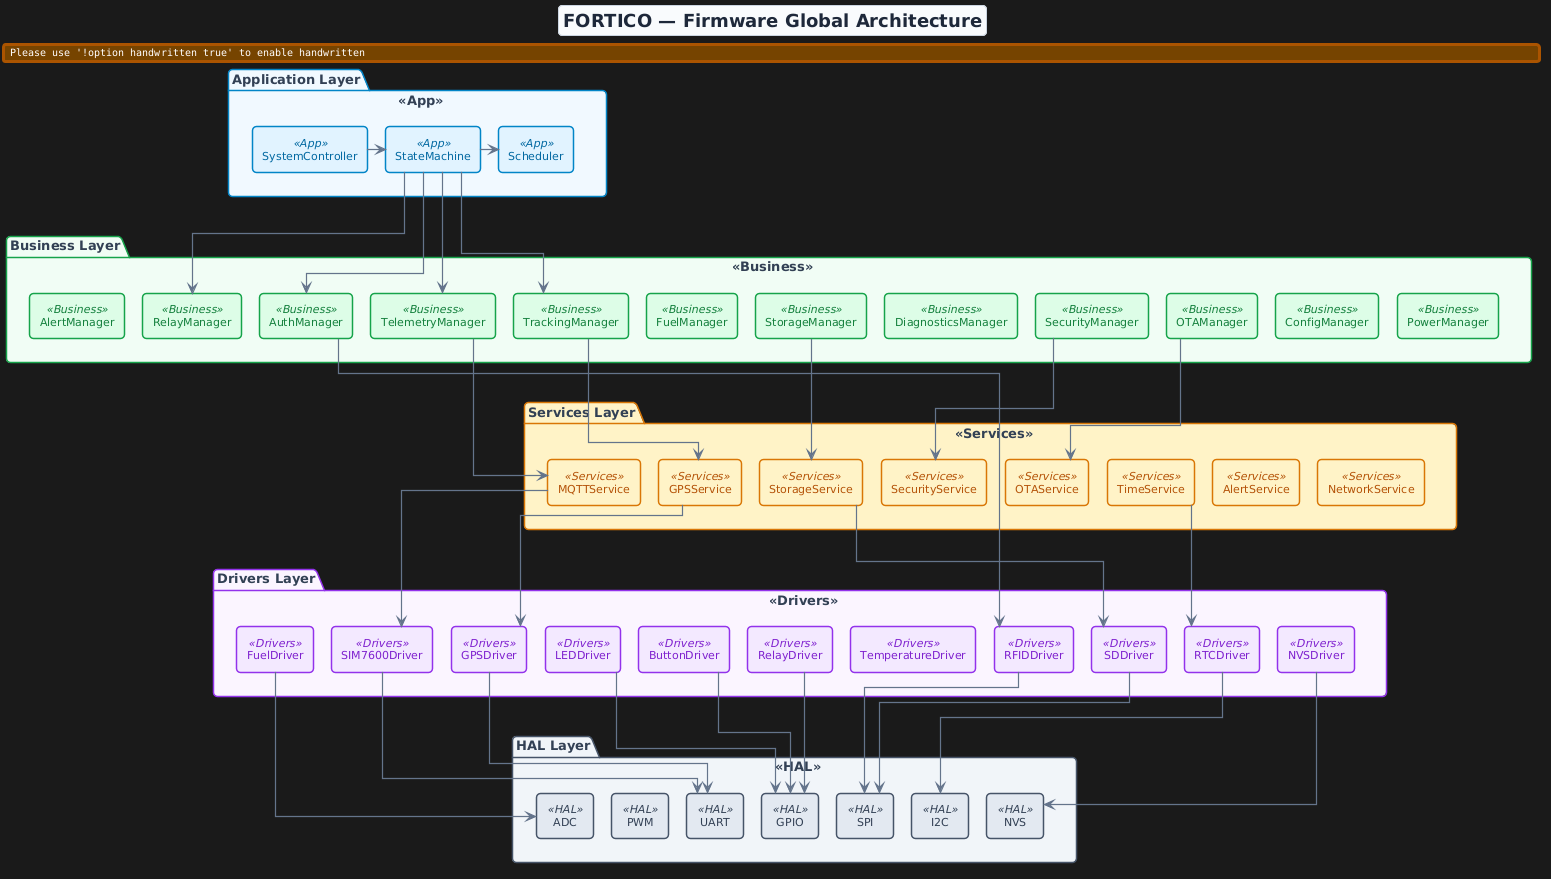

The diagram above was rendered by PlantUML. Its source (embedded in the PNG):
@startuml
' ==========================================
' STYLES ET THEME
' ==========================================
skinparam handwritten false
skinparam shadowing false
skinparam roundCorner 8
skinparam componentStyle rectangle
skinparam linetype ortho

' Polices
skinparam defaultFontName "Segoe UI", "Helvetica", "Arial"
skinparam defaultFontSize 12

' Couleurs globales
skinparam TitleFontSize 18
skinparam TitleFontColor #1E293B
skinparam TitleBackgroundColor #F8FAFC
skinparam TitleBorderColor #CBD5E1
skinparam TitleBorderThickness 1

skinparam package {
    BorderColor #94A3B8
    FontColor #334155
    FontStyle bold
    FontSize 13
}

' Thème des composants par couche
skinparam component {
    BackgroundColor #FFFFFF
    BorderThickness 1.5
    FontSize 11
}

' Définition des couleurs spécifiques par couche
skinparam package<<App>> {
    BackgroundColor #F0F9FF
    BorderColor #0284C7
}
skinparam component<<App>> {
    BorderColor #0284C7
    FontColor #0369A1
    BackgroundColor #E0F2FE
}

skinparam package<<Business>> {
    BackgroundColor #F0FDF4
    BorderColor #16A34A
}
skinparam component<<Business>> {
    BorderColor #16A34A
    FontColor #15803D
    BackgroundColor #DCFCE7
}

skinparam package<<Services>> {
    BackgroundColor #FEF3C7
    BorderColor #D97706
}
skinparam component<<Services>> {
    BorderColor #D97706
    FontColor #B45309
    BackgroundColor #FEF3C7
}

skinparam package<<Drivers>> {
    BackgroundColor #FAF5FF
    BorderColor #9333EA
}
skinparam component<<Drivers>> {
    BorderColor #9333EA
    FontColor #7E22CE
    BackgroundColor #F3E8FF
}

skinparam package<<HAL>> {
    BackgroundColor #F1F5F9
    BorderColor #475569
}
skinparam component<<HAL>> {
    BorderColor #475569
    FontColor #334155
    BackgroundColor #E2E8F0
}

' Flèches
skinparam ArrowColor #64748B
skinparam ArrowThickness 1.2

' Espacement
skinparam nodesep 18
skinparam ranksep 35

title  <b>FORTICO</b> — Firmware Global Architecture 

' ==========================================
' COMPOSANTS & PACKAGES
' ==========================================

package "Application Layer" <<App>> {
    component SystemController <<App>>
    component StateMachine <<App>>
    component Scheduler <<App>>
    
    SystemController -right-> StateMachine
    StateMachine -right-> Scheduler
}

package "Business Layer" <<Business>> {
    component AuthManager <<Business>>
    component TrackingManager <<Business>>
    component FuelManager <<Business>>
    component RelayManager <<Business>>
    component AlertManager <<Business>>
    component TelemetryManager <<Business>>
    component StorageManager <<Business>>
    component DiagnosticsManager <<Business>>
    component SecurityManager <<Business>>
    component OTAManager <<Business>>
    component ConfigManager <<Business>>
    component PowerManager <<Business>>
    
    ' Alignement interne
    AuthManager -[hidden]right-> TrackingManager
    TrackingManager -[hidden]right-> FuelManager
    FuelManager -[hidden]right-> RelayManager
    AlertManager -[hidden]right-> TelemetryManager
    TelemetryManager -[hidden]right-> StorageManager
    StorageManager -[hidden]right-> DiagnosticsManager
    SecurityManager -[hidden]right-> OTAManager
    OTAManager -[hidden]right-> ConfigManager
    ConfigManager -[hidden]right-> PowerManager
}

package "Services Layer" <<Services>> {
    component MQTTService <<Services>>
    component GPSService <<Services>>
    component StorageService <<Services>>
    component OTAService <<Services>>
    component SecurityService <<Services>>
    component TimeService <<Services>>
    component AlertService <<Services>>
    component NetworkService <<Services>>

    ' Alignement interne
    MQTTService -[hidden]right-> GPSService
    GPSService -[hidden]right-> StorageService
    StorageService -[hidden]right-> OTAService
    SecurityService -[hidden]right-> TimeService
    TimeService -[hidden]right-> AlertService
    AlertService -[hidden]right-> NetworkService
}

package "Drivers Layer" <<Drivers>> {
    component GPSDriver <<Drivers>>
    component RFIDDriver <<Drivers>>
    component SIM7600Driver <<Drivers>>
    component RTCDriver <<Drivers>>
    component RelayDriver <<Drivers>>
    component FuelDriver <<Drivers>>
    component SDDriver <<Drivers>>
    component LEDDriver <<Drivers>>
    component ButtonDriver <<Drivers>>
    component TemperatureDriver <<Drivers>>
    component NVSDriver <<Drivers>>

    ' Alignement interne
    GPSDriver -[hidden]right-> RFIDDriver
    RFIDDriver -[hidden]right-> SIM7600Driver
    SIM7600Driver -[hidden]right-> RTCDriver
    RelayDriver -[hidden]right-> FuelDriver
    FuelDriver -[hidden]right-> SDDriver
    SDDriver -[hidden]right-> LEDDriver
    ButtonDriver -[hidden]right-> TemperatureDriver
    TemperatureDriver -[hidden]right-> NVSDriver
}

package "HAL Layer" <<HAL>> {
    component GPIO <<HAL>>
    component UART <<HAL>>
    component SPI <<HAL>>
    component I2C <<HAL>>
    component ADC <<HAL>>
    component PWM <<HAL>>
    component NVS <<HAL>>

    ' Alignement interne
    GPIO -[hidden]right-> UART
    UART -[hidden]right-> SPI
    SPI -[hidden]right-> I2C
    I2C -[hidden]right-> ADC
    ADC -[hidden]right-> PWM
    PWM -[hidden]right-> NVS
}

' Force le rangement vertical strict des couches
"Application Layer" -[hidden]down-> "Business Layer"
"Business Layer" -[hidden]down-> "Services Layer"
"Services Layer" -[hidden]down-> "Drivers Layer"
"Drivers Layer" -[hidden]down-> "HAL Layer"

' ==========================================
' RELATIONS
' ==========================================

' App -> Business
StateMachine --> AuthManager
StateMachine --> TrackingManager
StateMachine --> RelayManager
StateMachine --> TelemetryManager

' Business -> Services / Drivers
AuthManager --> RFIDDriver
TrackingManager --> GPSService
TelemetryManager --> MQTTService
StorageManager --> StorageService
OTAManager --> OTAService
SecurityManager --> SecurityService

' Services -> Drivers
GPSService --> GPSDriver
MQTTService --> SIM7600Driver
StorageService --> SDDriver
TimeService --> RTCDriver

' Drivers -> HAL
GPSDriver --> UART
SIM7600Driver --> UART
RFIDDriver --> SPI
RTCDriver --> I2C
FuelDriver --> ADC
RelayDriver --> GPIO
SDDriver --> SPI
LEDDriver --> GPIO
ButtonDriver --> GPIO
NVSDriver --> NVS
@enduml